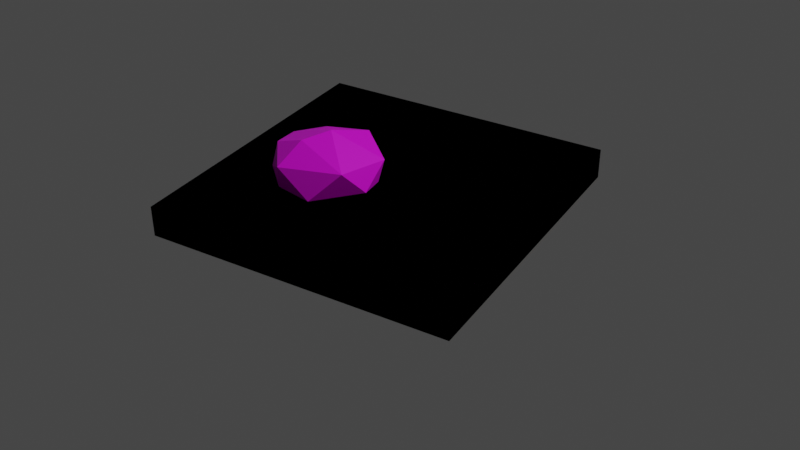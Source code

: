 # Source: base.blend  (saved by Blender 2.90.8; exported with 4.5.12 LTS)
import bpy
from mathutils import Matrix  # noqa: F401  (used for matrix-valued properties, if any)

bpy.ops.wm.read_factory_settings(use_empty=True)
scene = bpy.context.scene
scene.name = 'Scene'

# ---- collections
col_collection = bpy.data.collections.new('Collection'); scene.collection.children.link(col_collection)
col_render = bpy.data.collections.new('Render'); col_collection.children.link(col_render)

# ---- images (referenced by path relative to the original .blend; pixels are not part of the script)
import os
ASSET_DIR = os.environ.get("B2B_ASSET_DIR", "")  # directory of the original .blend (textures are referenced by path, not embedded)
HERE = os.path.dirname(os.path.abspath(__file__))  # packed textures are extracted next to this script under _unpacked/

def load_image(name, relpath, width, height, colorspace="sRGB"):
    """Load a texture the original file referenced (path relative to the .blend, or extracted next to this script)."""
    p = next((c for c in (os.path.join(HERE, relpath), os.path.join(ASSET_DIR, relpath)) if relpath and os.path.exists(c)), "")
    if p:
        img = bpy.data.images.load(p, check_existing=True)
        img.name = name
    else:  # same state as the original file: an image datablock whose file is absent (Cycles renders it pink)
        img = bpy.data.images.new(name, width, height)
        img.source = "FILE"
        img.filepath = "//" + (relpath or name)
    img.colorspace_settings.name = colorspace
    return img
img_pico_8_32x_png_001 = load_image('pico-8-32x.png.001', 'pico-8-32x.png', 1024, 1024, 'sRGB')

# ---- materials (node trees are filled in below, after node groups)
mat_ground = bpy.data.materials.new('Ground')
mat_ground.alpha_threshold = 0.0
mat_ground.use_transparent_shadow = False
mat_ground.line_color = (0.0, 0.0, 0.0, 1.0)
mat_rockmat = bpy.data.materials.new('RockMat')
mat_rockmat.use_transparent_shadow = False

# ---- material node trees
mat_ground.use_nodes = True; mat_ground.node_tree.nodes.clear()
_N = mat_ground.node_tree.nodes; _L = mat_ground.node_tree.links
n0 = _N.new('ShaderNodeOutputMaterial'); n0.name = 'Material Output'; n0.location = (300, 300)
n1 = _N.new('ShaderNodeBsdfPrincipled'); n1.name = 'Principled BSDF'; n1.location = (10, 300)
n1.distribution = 'GGX'
n1.subsurface_method = 'BURLEY'
n1.inputs[2].default_value = 0.4
n1.inputs[3].default_value = 1.45
n1.inputs[27].default_value = (0.0, 0.0, 0.0, 1.0)
n1.inputs[28].default_value = 1.0
n2 = _N.new('ShaderNodeTexImage'); n2.name = 'Image Texture'; n2.location = (-396, 256)
n2.image = img_pico_8_32x_png_001
_L.new(n1.outputs[0], n0.inputs[0])
_L.new(n2.outputs[0], n1.inputs[0])
n0.is_active_output = True
mat_rockmat.use_nodes = True; mat_rockmat.node_tree.nodes.clear()
_N = mat_rockmat.node_tree.nodes; _L = mat_rockmat.node_tree.links
n0 = _N.new('ShaderNodeBsdfPrincipled'); n0.name = 'Principled BSDF'; n0.location = (10, 300)
n0.distribution = 'GGX'
n0.subsurface_method = 'BURLEY'
n0.inputs[3].default_value = 1.45
n0.inputs[27].default_value = (0.0, 0.0, 0.0, 1.0)
n0.inputs[28].default_value = 1.0
n1 = _N.new('ShaderNodeOutputMaterial'); n1.name = 'Material Output'; n1.location = (300, 300)
n2 = _N.new('ShaderNodeTexImage'); n2.name = 'Image Texture'; n2.location = (-262, 224)
n2.image = img_pico_8_32x_png_001
_L.new(n0.outputs[0], n1.inputs[0])
_L.new(n2.outputs[0], n0.inputs[0])
n1.is_active_output = True

# ---- world
world_world = bpy.data.worlds.new('World'); scene.world = world_world
world_world.use_nodes = True; world_world.node_tree.nodes.clear()
_N = world_world.node_tree.nodes; _L = world_world.node_tree.links
n0 = _N.new('ShaderNodeOutputWorld'); n0.name = 'World Output'; n0.location = (300, 300)
n1 = _N.new('ShaderNodeBackground'); n1.name = 'Background'; n1.location = (10, 300)
n1.inputs[0].default_value = (0.05088, 0.05088, 0.05088, 1.0)
_L.new(n1.outputs[0], n0.inputs[0])
n0.is_active_output = True
world_world.color = (0.05088, 0.05088, 0.05088)
world_world.use_sun_shadow = False
world_world.sun_shadow_jitter_overblur = 0.0

# ---- cameras
cam_camera_001 = bpy.data.cameras.new('Camera.001')

# ---- lights
light_light = bpy.data.lights.new('Light', 'POINT')
light_light.transmission_factor = 0.0
light_light.energy = 1000.0
light_light.shadow_soft_size = 0.1
light_light.shadow_maximum_resolution = 0.006
light_light.use_absolute_resolution = True

# ---- meshes
me_cube_001 = bpy.data.meshes.new('Cube.001')
me_cube_001.from_pydata([(1.0, 1.0, 0.1), (1.0, 1.0, -0.1), (1.0, -1.0, 0.1), (1.0, -1.0, -0.1), (-1.0, 1.0, 0.1), (-1.0, 1.0, -0.1), (-1.0, -1.0, 0.1), (-1.0, -1.0, -0.1)], [], [(0, 4, 6, 2), (3, 2, 6, 7), (7, 6, 4, 5), (5, 1, 3, 7), (1, 0, 2, 3), (5, 4, 0, 1)])
_uv = me_cube_001.uv_layers.new(name='UVMap')
_uv.uv.foreach_set('vector', [0.5971, 0.6856, 0.6152, 0.6659, 0.6152, 0.7406, 0.5971, 0.7603, 0.5908, 0.7406, 0.5971, 0.7603, 0.5971, 0.835, 0.5908, 0.8153, 0.5908, 0.5165, 0.5971, 0.5362, 0.5971, 0.6109, 0.5908, 0.5912, 0.5825, 0.6659, 0.5908, 0.6659, 0.5908, 0.7406, 0.5825, 0.7406, 0.5908, 0.6659, 0.5971, 0.6856, 0.5971, 0.7603, 0.5908, 0.7406, 0.5908, 0.5912, 0.5971, 0.6109, 0.5971, 0.6856, 0.5908, 0.6659])
me_cube_001.materials.append(mat_ground)
me_cube_001.use_remesh_preserve_volume = False
me_cube_001.use_remesh_preserve_attributes = False
me_cube_001.use_mirror_vertex_groups = False
me_cube_001.update()
me_sphere = bpy.data.meshes.new('Sphere')
me_sphere.from_pydata([(-0.3618, -0.3472, 0.4152), (-0.2565, -0.1899, 0.4395), (-0.1616, 0.07901, 0.3442), (-0.07338, 0.07494, 0.1689), (0.0678, -0.1145, 0.2933), (0.02244, -0.1162, 0.1309), (-0.01783, -0.4448, 0.325), (0.0657, -0.3215, 0.1689), (-0.2713, -0.217, 0.02899), (-0.1838, -0.5577, 0.1549), (-0.4054, -0.5389, 0.3123), (-0.4558, -0.4709, 0.1327), (-0.5708, -0.3066, 0.334), (-0.6054, -0.3306, 0.1689), (-0.603, -0.09716, 0.2991), (-0.5345, -0.03927, 0.1262), (-0.4736, 0.07378, 0.2933), (-0.2786, 0.1371, 0.1746)], [], [(3, 2, 17), (8, 3, 17), (4, 2, 3), (8, 5, 3), (7, 4, 5), (6, 1, 4), (0, 1, 6, 10), (8, 11, 9), (11, 13, 10), (12, 0, 10), (14, 12, 13), (17, 16, 15), (2, 1, 16), (2, 4, 1), (5, 4, 3), (8, 7, 5), (7, 6, 4), (8, 9, 7), (9, 6, 7), (9, 10, 6), (1, 0, 12, 14), (11, 10, 9), (8, 13, 11), (13, 12, 10), (8, 15, 13), (15, 14, 13), (14, 16, 1), (15, 16, 14), (8, 17, 15), (17, 2, 16)])
_uv = me_sphere.uv_layers.new(name='UVMap')
_uv.uv.foreach_set('vector', [0.3554, 0.4716, 0.3571, 0.551, 0.3591, 0.4741, 0.3646, 0.3762, 0.3554, 0.4716, 0.3591, 0.4741, 0.3516, 0.5259, 0.3571, 0.551, 0.3554, 0.4716, 0.3646, 0.3762, 0.3516, 0.4484, 0.3554, 0.4716, 0.3478, 0.4718, 0.3516, 0.5259, 0.3516, 0.4484, 0.3454, 0.5386, 0.3559, 0.6133, 0.3516, 0.5259, 0.3369, 0.6048, 0.3559, 0.6133, 0.3454, 0.5386, 0.338, 0.5287, 0.3404, 0.3808, 0.3364, 0.4498, 0.3416, 0.4654, 0.3364, 0.4498, 0.3326, 0.4722, 0.338, 0.5287, 0.3326, 0.5503, 0.3369, 0.6048, 0.338, 0.5287, 0.3667, 0.5284, 0.3705, 0.5503, 0.3705, 0.4722, 0.3591, 0.4741, 0.3629, 0.5259, 0.365, 0.4498, 0.3571, 0.551, 0.3559, 0.6133, 0.3629, 0.5259, 0.3571, 0.551, 0.3516, 0.5259, 0.3559, 0.6133, 0.3516, 0.4484, 0.3516, 0.5259, 0.3554, 0.4716, 0.3543, 0.3746, 0.3478, 0.4718, 0.3516, 0.4484, 0.3478, 0.4718, 0.3454, 0.5386, 0.3516, 0.5259, 0.3543, 0.3746, 0.3416, 0.4654, 0.3478, 0.4718, 0.3416, 0.4654, 0.3454, 0.5386, 0.3478, 0.4718, 0.3416, 0.4654, 0.338, 0.5287, 0.3454, 0.5386, 0.3559, 0.6133, 0.3695, 0.6347, 0.3705, 0.5503, 0.3667, 0.5284, 0.3364, 0.4498, 0.338, 0.5287, 0.3416, 0.4654, 0.3404, 0.3808, 0.3326, 0.4722, 0.3364, 0.4498, 0.3326, 0.4722, 0.3326, 0.5503, 0.338, 0.5287, 0.3646, 0.3762, 0.365, 0.4498, 0.3705, 0.4722, 0.365, 0.4498, 0.3667, 0.5284, 0.3705, 0.4722, 0.3667, 0.5284, 0.3629, 0.5259, 0.3559, 0.6133, 0.365, 0.4498, 0.3629, 0.5259, 0.3667, 0.5284, 0.3646, 0.3762, 0.3591, 0.4741, 0.365, 0.4498, 0.3591, 0.4741, 0.3571, 0.551, 0.3629, 0.5259])
me_sphere.materials.append(mat_rockmat)
me_sphere.use_remesh_fix_poles = True
me_sphere.use_remesh_preserve_attributes = False
me_sphere.use_mirror_vertex_groups = False
me_sphere.update()
me_cube = bpy.data.meshes.new('Cube')
me_cube.from_pydata([(1.0, 1.0, 0.1), (1.0, 1.0, -0.1), (1.0, -1.0, 0.1), (1.0, -1.0, -0.1), (-1.0, 1.0, 0.1), (-1.0, 1.0, -0.1), (-1.0, -1.0, 0.1), (-1.0, -1.0, -0.1)], [], [(0, 4, 6, 2), (3, 2, 6, 7), (7, 6, 4, 5), (5, 1, 3, 7), (1, 0, 2, 3), (5, 4, 0, 1)])
_uv = me_cube.uv_layers.new(name='UVMap')
_uv.uv.foreach_set('vector', [0.5971, 0.6856, 0.6152, 0.6659, 0.6152, 0.7406, 0.5971, 0.7603, 0.5908, 0.7406, 0.5971, 0.7603, 0.5971, 0.835, 0.5908, 0.8153, 0.5908, 0.5165, 0.5971, 0.5362, 0.5971, 0.6109, 0.5908, 0.5912, 0.5825, 0.6659, 0.5908, 0.6659, 0.5908, 0.7406, 0.5825, 0.7406, 0.5908, 0.6659, 0.5971, 0.6856, 0.5971, 0.7603, 0.5908, 0.7406, 0.5908, 0.5912, 0.5971, 0.6109, 0.5971, 0.6856, 0.5908, 0.6659])
me_cube.materials.append(mat_ground)
me_cube.use_remesh_preserve_volume = False
me_cube.use_remesh_preserve_attributes = False
me_cube.use_mirror_vertex_groups = False
me_cube.update()

# ---- objects
ob_rock = bpy.data.objects.new('rock', None)
ob_rockbase = bpy.data.objects.new('rockBase', me_cube_001)
ob_rockmesh = bpy.data.objects.new('rockMesh', me_sphere)
ob_base = bpy.data.objects.new('base', me_cube)
ob_camera = bpy.data.objects.new('Camera', cam_camera_001)
ob_light = bpy.data.objects.new('Light', light_light)

# ---- transforms, parenting, visibility, modifiers, constraints
ob_rock.location = (0.0, 0.0, 0.0)
ob_rock.lineart.crease_threshold = 0.0
ob_rockbase.parent = ob_rock
ob_rockbase.location = (0.0, 0.0, 0.0)
ob_rockbase.lock_rotations_4d = False
ob_rockbase.empty_display_type = 'ARROWS'
ob_rockbase.lineart.crease_threshold = 0.0
ob_rockmesh.parent = ob_rock
ob_rockmesh.location = (0.0, 0.0, 0.0)
ob_rockmesh.lineart.crease_threshold = 0.0
ob_base.location = (0.0, 0.0, 0.0)
ob_base.lock_rotations_4d = False
ob_base.empty_display_type = 'ARROWS'
ob_base.lineart.crease_threshold = 0.0
ob_camera.location = (3.136, -5.03, 3.451)
ob_camera.rotation_euler = (1.013, 0.004045, 0.54)
ob_camera.lineart.crease_threshold = 0.0
ob_light.location = (4.076, 1.005, 5.904)
ob_light.rotation_euler = (0.6503, 0.05522, 1.866)
ob_light.lock_rotations_4d = False
ob_light.empty_display_type = 'ARROWS'
ob_light.color = (0.0, 0.0, 0.0, 0.0)
ob_light.lineart.crease_threshold = 0.0

# ---- collection membership
scene.collection.objects.link(ob_rock)
scene.collection.objects.link(ob_rockbase)
scene.collection.objects.link(ob_rockmesh)
col_collection.objects.link(ob_base)
col_render.objects.link(ob_camera)
col_render.objects.link(ob_light)

# ---- scene / render settings (as saved in the file)
scene.camera = ob_camera
scene.frame_start = 1; scene.frame_end = 250; scene.frame_set(0)
scene.render.engine = 'BLENDER_EEVEE_NEXT'
scene.cycles.use_denoising = False
scene.cycles.samples = 128
scene.cycles.sampling_pattern = 'TABULATED_SOBOL'
scene.cycles.use_adaptive_sampling = False
scene.cycles.use_light_tree = False
scene.view_settings.view_transform = 'Filmic'
bpy.context.view_layer.update()
